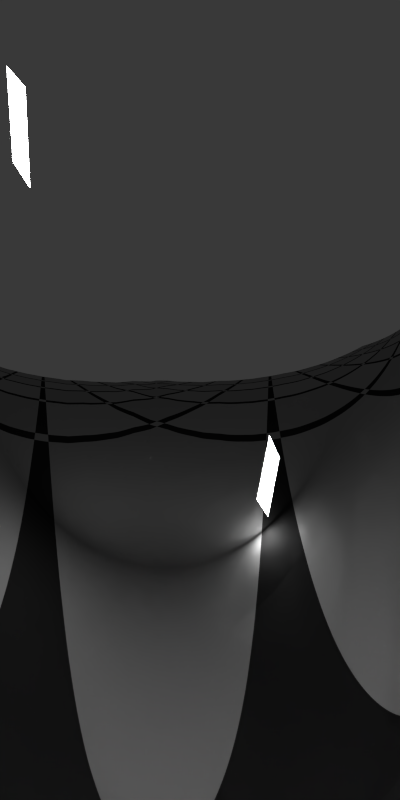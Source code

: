 # Source: Checker.blend  (saved by Blender 2.72.0; exported with 4.5.12 LTS)
import bpy
from mathutils import Matrix  # noqa: F401  (used for matrix-valued properties, if any)

bpy.ops.wm.read_factory_settings(use_empty=True)
scene = bpy.context.scene
scene.name = 'Scene'

# ---- collections
col_collection_1 = bpy.data.collections.new('Collection 1'); scene.collection.children.link(col_collection_1)

# ---- materials (node trees are filled in below, after node groups)
mat_material_002 = bpy.data.materials.new('Material.002')
mat_material_002.alpha_threshold = 0.0
mat_material_002.roughness = 0.5
mat_material_001 = bpy.data.materials.new('Material.001')
mat_material_001.alpha_threshold = 0.0
mat_material_001.roughness = 0.5
mat_material = bpy.data.materials.new('Material')
mat_material.alpha_threshold = 0.0
mat_material.roughness = 0.5

# ---- material node trees
mat_material_002.use_nodes = True; mat_material_002.node_tree.nodes.clear()
_N = mat_material_002.node_tree.nodes; _L = mat_material_002.node_tree.links
n0 = _N.new('ShaderNodeOutputMaterial'); n0.name = 'Material Output'; n0.location = (300, 300)
n1 = _N.new('ShaderNodeBsdfAnisotropic'); n1.name = 'Glossy BSDF'; n1.location = (100, 300)
n1.distribution = 'GGX'
n1.inputs[1].default_value = 0.0
_L.new(n1.outputs[0], n0.inputs[0])
n0.is_active_output = True
mat_material_001.use_nodes = True; mat_material_001.node_tree.nodes.clear()
_N = mat_material_001.node_tree.nodes; _L = mat_material_001.node_tree.links
n0 = _N.new('ShaderNodeOutputMaterial'); n0.name = 'Material Output'; n0.location = (300, 300)
n1 = _N.new('ShaderNodeEmission'); n1.name = 'Emission'; n1.location = (110, 300)
n1.inputs[0].default_value = (0.8, 0.8, 0.8, 1.0)
n1.inputs[1].default_value = 50.0
_L.new(n1.outputs[0], n0.inputs[0])
n0.is_active_output = True
mat_material.use_nodes = True; mat_material.node_tree.nodes.clear()
_N = mat_material.node_tree.nodes; _L = mat_material.node_tree.links
n0 = _N.new('ShaderNodeOutputMaterial'); n0.name = 'Material Output'; n0.location = (369, 319)
n1 = _N.new('ShaderNodeTexChecker'); n1.name = 'Checker Texture'; n1.location = (-807, 385)
n1.inputs[1].default_value = (0.2831, 0.2831, 0.2831, 1.0)
n1.inputs[2].default_value = (0.0, 0.0, 0.0, 1.0)
n1.inputs[3].default_value = 10.0
n2 = _N.new('ShaderNodeBsdfDiffuse'); n2.name = 'Diffuse BSDF'; n2.location = (179, 336)
n3 = _N.new('ShaderNodeMath'); n3.name = 'Math.002'; n3.location = (-33, 338)
n3.operation = 'ABSOLUTE'
n3.inputs[1].default_value = 2.98e-08
n4 = _N.new('ShaderNodeMath'); n4.name = 'Math.001'; n4.location = (-233, 369)
n4.operation = 'SUBTRACT'
n4.inputs[1].default_value = 0.3
n5 = _N.new('ShaderNodeMath'); n5.name = 'Math'; n5.location = (-437, 336)
n6 = _N.new('ShaderNodeTexChecker'); n6.name = 'Checker Texture.001'; n6.location = (-684, 117)
n6.inputs[1].default_value = (0.2831, 0.2831, 0.2831, 1.0)
n6.inputs[2].default_value = (0.0, 0.0, 0.0, 1.0)
n6.inputs[3].default_value = 10.0
n7 = _N.new('ShaderNodeTexCoord'); n7.name = 'Texture Coordinate'; n7.location = (-1243, 98)
n8 = _N.new('ShaderNodeMapping'); n8.name = 'Mapping'; n8.location = (-1069, 107)
n8.vector_type = 'TEXTURE'
n8.inputs[1].default_value = (0.005, 0.005, 0.0)
n9 = _N.new('ShaderNodeTexCoord'); n9.name = 'Texture Coordinate.001'; n9.location = (-1373, 473)
n10 = _N.new('ShaderNodeMapping'); n10.name = 'Mapping.001'; n10.location = (-1199, 482)
n10.vector_type = 'TEXTURE'
n10.inputs[1].default_value = (-0.005, -0.005, 0.0)
_L.new(n2.outputs[0], n0.inputs[0])
_L.new(n5.outputs[0], n4.inputs[0])
_L.new(n4.outputs[0], n3.inputs[0])
_L.new(n7.outputs[0], n8.inputs[0])
_L.new(n8.outputs[0], n6.inputs[0])
_L.new(n6.outputs[0], n5.inputs[1])
_L.new(n1.outputs[0], n5.inputs[0])
_L.new(n3.outputs[0], n2.inputs[0])
_L.new(n9.outputs[0], n10.inputs[0])
_L.new(n10.outputs[0], n1.inputs[0])
n0.is_active_output = True

# ---- world
world_world = bpy.data.worlds.new('World'); scene.world = world_world
world_world.color = (0.05088, 0.05088, 0.05088)
world_world.use_sun_shadow = False
world_world.sun_shadow_jitter_overblur = 0.0
world_world.cycles.sampling_method = 'MANUAL'
world_world.cycles.sample_map_resolution = 256

# ---- cameras
cam_camera = bpy.data.cameras.new('Camera')
cam_camera.clip_end = 100.0
cam_camera.lens = 35.0
cam_camera.sensor_width = 32.0
cam_camera.sensor_height = 18.0
cam_camera.ortho_scale = 7.314
cam_camera.dof.focus_distance = 0.0

# ---- meshes
me_cylinder = bpy.data.meshes.new('Cylinder')
me_cylinder.from_pydata([(0.0, 1.0, -25.0), (0.0, 1.0, 25.0), (0.04907, 0.9988, -25.0), (0.04907, 0.9988, 25.0), (0.09802, 0.9952, -25.0), (0.09802, 0.9952, 25.0), (0.1467, 0.9892, -25.0), (0.1467, 0.9892, 25.0), (0.1951, 0.9808, -25.0), (0.1951, 0.9808, 25.0), (0.243, 0.97, -25.0), (0.243, 0.97, 25.0), (0.2903, 0.9569, -25.0), (0.2903, 0.9569, 25.0), (0.3369, 0.9415, -25.0), (0.3369, 0.9415, 25.0), (0.3827, 0.9239, -25.0), (0.3827, 0.9239, 25.0), (0.4276, 0.904, -25.0), (0.4276, 0.904, 25.0), (0.4714, 0.8819, -25.0), (0.4714, 0.8819, 25.0), (0.5141, 0.8577, -25.0), (0.5141, 0.8577, 25.0), (0.5556, 0.8315, -25.0), (0.5556, 0.8315, 25.0), (0.5957, 0.8032, -25.0), (0.5957, 0.8032, 25.0), (0.6344, 0.773, -25.0), (0.6344, 0.773, 25.0), (0.6716, 0.741, -25.0), (0.6716, 0.741, 25.0), (0.7071, 0.7071, -25.0), (0.7071, 0.7071, 25.0), (0.741, 0.6716, -25.0), (0.741, 0.6716, 25.0), (0.773, 0.6344, -25.0), (0.773, 0.6344, 25.0), (0.8032, 0.5957, -25.0), (0.8032, 0.5957, 25.0), (0.8315, 0.5556, -25.0), (0.8315, 0.5556, 25.0), (0.8577, 0.5141, -25.0), (0.8577, 0.5141, 25.0), (0.8819, 0.4714, -25.0), (0.8819, 0.4714, 25.0), (0.904, 0.4276, -25.0), (0.904, 0.4276, 25.0), (0.9239, 0.3827, -25.0), (0.9239, 0.3827, 25.0), (0.9415, 0.3369, -25.0), (0.9415, 0.3369, 25.0), (0.9569, 0.2903, -25.0), (0.9569, 0.2903, 25.0), (0.97, 0.243, -25.0), (0.97, 0.243, 25.0), (0.9808, 0.1951, -25.0), (0.9808, 0.1951, 25.0), (0.9892, 0.1467, -25.0), (0.9892, 0.1467, 25.0), (0.9952, 0.09802, -25.0), (0.9952, 0.09802, 25.0), (0.9988, 0.04907, -25.0), (0.9988, 0.04907, 25.0), (1.0, -4.013e-07, -25.0), (1.0, -4.013e-07, 25.0), (0.9988, -0.04907, -25.0), (0.9988, -0.04907, 25.0), (0.9952, -0.09802, -25.0), (0.9952, -0.09802, 25.0), (0.9892, -0.1467, -25.0), (0.9892, -0.1467, 25.0), (0.9808, -0.1951, -25.0), (0.9808, -0.1951, 25.0), (0.97, -0.243, -25.0), (0.97, -0.243, 25.0), (0.9569, -0.2903, -25.0), (0.9569, -0.2903, 25.0), (0.9415, -0.3369, -25.0), (0.9415, -0.3369, 25.0), (0.9239, -0.3827, -25.0), (0.9239, -0.3827, 25.0), (0.904, -0.4276, -25.0), (0.904, -0.4276, 25.0), (0.8819, -0.4714, -25.0), (0.8819, -0.4714, 25.0), (0.8577, -0.5141, -25.0), (0.8577, -0.5141, 25.0), (0.8315, -0.5556, -25.0), (0.8315, -0.5556, 25.0), (0.8032, -0.5957, -25.0), (0.8032, -0.5957, 25.0), (0.773, -0.6344, -25.0), (0.773, -0.6344, 25.0), (0.741, -0.6716, -25.0), (0.741, -0.6716, 25.0), (0.7071, -0.7071, -25.0), (0.7071, -0.7071, 25.0), (0.6716, -0.741, -25.0), (0.6716, -0.741, 25.0), (0.6344, -0.773, -25.0), (0.6344, -0.773, 25.0), (0.5957, -0.8032, -25.0), (0.5957, -0.8032, 25.0), (0.5556, -0.8315, -25.0), (0.5556, -0.8315, 25.0), (0.5141, -0.8577, -25.0), (0.5141, -0.8577, 25.0), (0.4714, -0.8819, -25.0), (0.4714, -0.8819, 25.0), (0.4276, -0.904, -25.0), (0.4276, -0.904, 25.0), (0.3827, -0.9239, -25.0), (0.3827, -0.9239, 25.0), (0.3369, -0.9415, -25.0), (0.3369, -0.9415, 25.0), (0.2903, -0.9569, -25.0), (0.2903, -0.9569, 25.0), (0.243, -0.97, -25.0), (0.243, -0.97, 25.0), (0.1951, -0.9808, -25.0), (0.1951, -0.9808, 25.0), (0.1467, -0.9892, -25.0), (0.1467, -0.9892, 25.0), (0.09802, -0.9952, -25.0), (0.09802, -0.9952, 25.0), (0.04907, -0.9988, -25.0), (0.04907, -0.9988, 25.0), (1.82e-06, -1.0, -25.0), (1.82e-06, -1.0, 25.0), (-0.04907, -0.9988, -25.0), (-0.04907, -0.9988, 25.0), (-0.09802, -0.9952, -25.0), (-0.09802, -0.9952, 25.0), (-0.1467, -0.9892, -25.0), (-0.1467, -0.9892, 25.0), (-0.1951, -0.9808, -25.0), (-0.1951, -0.9808, 25.0), (-0.243, -0.97, -25.0), (-0.243, -0.97, 25.0), (-0.2903, -0.9569, -25.0), (-0.2903, -0.9569, 25.0), (-0.3369, -0.9415, -25.0), (-0.3369, -0.9415, 25.0), (-0.3827, -0.9239, -25.0), (-0.3827, -0.9239, 25.0), (-0.4276, -0.904, -25.0), (-0.4276, -0.904, 25.0), (-0.4714, -0.8819, -25.0), (-0.4714, -0.8819, 25.0), (-0.5141, -0.8577, -25.0), (-0.5141, -0.8577, 25.0), (-0.5556, -0.8315, -25.0), (-0.5556, -0.8315, 25.0), (-0.5957, -0.8032, -25.0), (-0.5957, -0.8032, 25.0), (-0.6344, -0.773, -25.0), (-0.6344, -0.773, 25.0), (-0.6716, -0.741, -25.0), (-0.6716, -0.741, 25.0), (-0.7071, -0.7071, -25.0), (-0.7071, -0.7071, 25.0), (-0.7409, -0.6716, -25.0), (-0.7409, -0.6716, 25.0), (-0.773, -0.6344, -25.0), (-0.773, -0.6344, 25.0), (-0.8032, -0.5957, -25.0), (-0.8032, -0.5957, 25.0), (-0.8315, -0.5556, -25.0), (-0.8315, -0.5556, 25.0), (-0.8577, -0.5141, -25.0), (-0.8577, -0.5141, 25.0), (-0.8819, -0.4714, -25.0), (-0.8819, -0.4714, 25.0), (-0.904, -0.4276, -25.0), (-0.904, -0.4276, 25.0), (-0.9239, -0.3827, -25.0), (-0.9239, -0.3827, 25.0), (-0.9415, -0.3369, -25.0), (-0.9415, -0.3369, 25.0), (-0.9569, -0.2903, -25.0), (-0.9569, -0.2903, 25.0), (-0.97, -0.243, -25.0), (-0.97, -0.243, 25.0), (-0.9808, -0.1951, -25.0), (-0.9808, -0.1951, 25.0), (-0.9892, -0.1467, -25.0), (-0.9892, -0.1467, 25.0), (-0.9952, -0.09802, -25.0), (-0.9952, -0.09802, 25.0), (-0.9988, -0.04907, -25.0), (-0.9988, -0.04907, 25.0), (-1.0, -1.419e-06, -25.0), (-1.0, -1.419e-06, 25.0), (-0.9988, 0.04907, -25.0), (-0.9988, 0.04907, 25.0), (-0.9952, 0.09802, -25.0), (-0.9952, 0.09802, 25.0), (-0.9892, 0.1467, -25.0), (-0.9892, 0.1467, 25.0), (-0.9808, 0.1951, -25.0), (-0.9808, 0.1951, 25.0), (-0.97, 0.243, -25.0), (-0.97, 0.243, 25.0), (-0.9569, 0.2903, -25.0), (-0.9569, 0.2903, 25.0), (-0.9415, 0.3369, -25.0), (-0.9415, 0.3369, 25.0), (-0.9239, 0.3827, -25.0), (-0.9239, 0.3827, 25.0), (-0.904, 0.4276, -25.0), (-0.904, 0.4276, 25.0), (-0.8819, 0.4714, -25.0), (-0.8819, 0.4714, 25.0), (-0.8577, 0.5141, -25.0), (-0.8577, 0.5141, 25.0), (-0.8315, 0.5556, -25.0), (-0.8315, 0.5556, 25.0), (-0.8032, 0.5957, -25.0), (-0.8032, 0.5957, 25.0), (-0.773, 0.6344, -25.0), (-0.773, 0.6344, 25.0), (-0.741, 0.6716, -25.0), (-0.741, 0.6716, 25.0), (-0.7071, 0.7071, -25.0), (-0.7071, 0.7071, 25.0), (-0.6716, 0.741, -25.0), (-0.6716, 0.741, 25.0), (-0.6344, 0.773, -25.0), (-0.6344, 0.773, 25.0), (-0.5957, 0.8032, -25.0), (-0.5957, 0.8032, 25.0), (-0.5556, 0.8315, -25.0), (-0.5556, 0.8315, 25.0), (-0.5141, 0.8577, -25.0), (-0.5141, 0.8577, 25.0), (-0.4714, 0.8819, -25.0), (-0.4714, 0.8819, 25.0), (-0.4276, 0.904, -25.0), (-0.4276, 0.904, 25.0), (-0.3827, 0.9239, -25.0), (-0.3827, 0.9239, 25.0), (-0.3369, 0.9415, -25.0), (-0.3369, 0.9415, 25.0), (-0.2903, 0.9569, -25.0), (-0.2903, 0.9569, 25.0), (-0.243, 0.97, -25.0), (-0.243, 0.97, 25.0), (-0.1951, 0.9808, -25.0), (-0.1951, 0.9808, 25.0), (-0.1467, 0.9892, -25.0), (-0.1467, 0.9892, 25.0), (-0.09801, 0.9952, -25.0), (-0.09801, 0.9952, 25.0), (-0.04906, 0.9988, -25.0), (-0.04906, 0.9988, 25.0)], [], [(0, 1, 3, 2), (2, 3, 5, 4), (4, 5, 7, 6), (6, 7, 9, 8), (8, 9, 11, 10), (10, 11, 13, 12), (12, 13, 15, 14), (14, 15, 17, 16), (16, 17, 19, 18), (18, 19, 21, 20), (20, 21, 23, 22), (22, 23, 25, 24), (24, 25, 27, 26), (26, 27, 29, 28), (28, 29, 31, 30), (30, 31, 33, 32), (32, 33, 35, 34), (34, 35, 37, 36), (36, 37, 39, 38), (38, 39, 41, 40), (40, 41, 43, 42), (42, 43, 45, 44), (44, 45, 47, 46), (46, 47, 49, 48), (48, 49, 51, 50), (50, 51, 53, 52), (52, 53, 55, 54), (54, 55, 57, 56), (56, 57, 59, 58), (58, 59, 61, 60), (60, 61, 63, 62), (62, 63, 65, 64), (64, 65, 67, 66), (66, 67, 69, 68), (68, 69, 71, 70), (70, 71, 73, 72), (72, 73, 75, 74), (74, 75, 77, 76), (76, 77, 79, 78), (78, 79, 81, 80), (80, 81, 83, 82), (82, 83, 85, 84), (84, 85, 87, 86), (86, 87, 89, 88), (88, 89, 91, 90), (90, 91, 93, 92), (92, 93, 95, 94), (94, 95, 97, 96), (96, 97, 99, 98), (98, 99, 101, 100), (100, 101, 103, 102), (102, 103, 105, 104), (104, 105, 107, 106), (106, 107, 109, 108), (108, 109, 111, 110), (110, 111, 113, 112), (112, 113, 115, 114), (114, 115, 117, 116), (116, 117, 119, 118), (118, 119, 121, 120), (120, 121, 123, 122), (122, 123, 125, 124), (124, 125, 127, 126), (126, 127, 129, 128), (128, 129, 131, 130), (130, 131, 133, 132), (132, 133, 135, 134), (134, 135, 137, 136), (136, 137, 139, 138), (138, 139, 141, 140), (140, 141, 143, 142), (142, 143, 145, 144), (144, 145, 147, 146), (146, 147, 149, 148), (148, 149, 151, 150), (150, 151, 153, 152), (152, 153, 155, 154), (154, 155, 157, 156), (156, 157, 159, 158), (158, 159, 161, 160), (160, 161, 163, 162), (162, 163, 165, 164), (164, 165, 167, 166), (166, 167, 169, 168), (168, 169, 171, 170), (170, 171, 173, 172), (172, 173, 175, 174), (174, 175, 177, 176), (176, 177, 179, 178), (178, 179, 181, 180), (180, 181, 183, 182), (182, 183, 185, 184), (184, 185, 187, 186), (186, 187, 189, 188), (188, 189, 191, 190), (190, 191, 193, 192), (192, 193, 195, 194), (194, 195, 197, 196), (196, 197, 199, 198), (198, 199, 201, 200), (200, 201, 203, 202), (202, 203, 205, 204), (204, 205, 207, 206), (206, 207, 209, 208), (208, 209, 211, 210), (210, 211, 213, 212), (212, 213, 215, 214), (214, 215, 217, 216), (216, 217, 219, 218), (218, 219, 221, 220), (220, 221, 223, 222), (222, 223, 225, 224), (224, 225, 227, 226), (226, 227, 229, 228), (228, 229, 231, 230), (230, 231, 233, 232), (232, 233, 235, 234), (234, 235, 237, 236), (236, 237, 239, 238), (238, 239, 241, 240), (240, 241, 243, 242), (242, 243, 245, 244), (244, 245, 247, 246), (246, 247, 249, 248), (248, 249, 251, 250), (250, 251, 253, 252), (3, 1, 255, 253, 251, 249, 247, 245, 243, 241, 239, 237, 235, 233, 231, 229, 227, 225, 223, 221, 219, 217, 215, 213, 211, 209, 207, 205, 203, 201, 199, 197, 195, 193, 191, 189, 187, 185, 183, 181, 179, 177, 175, 173, 171, 169, 167, 165, 163, 161, 159, 157, 155, 153, 151, 149, 147, 145, 143, 141, 139, 137, 135, 133, 131, 129, 127, 125, 123, 121, 119, 117, 115, 113, 111, 109, 107, 105, 103, 101, 99, 97, 95, 93, 91, 89, 87, 85, 83, 81, 79, 77, 75, 73, 71, 69, 67, 65, 63, 61, 59, 57, 55, 53, 51, 49, 47, 45, 43, 41, 39, 37, 35, 33, 31, 29, 27, 25, 23, 21, 19, 17, 15, 13, 11, 9, 7, 5), (254, 255, 1, 0), (252, 253, 255, 254), (0, 2, 4, 6, 8, 10, 12, 14, 16, 18, 20, 22, 24, 26, 28, 30, 32, 34, 36, 38, 40, 42, 44, 46, 48, 50, 52, 54, 56, 58, 60, 62, 64, 66, 68, 70, 72, 74, 76, 78, 80, 82, 84, 86, 88, 90, 92, 94, 96, 98, 100, 102, 104, 106, 108, 110, 112, 114, 116, 118, 120, 122, 124, 126, 128, 130, 132, 134, 136, 138, 140, 142, 144, 146, 148, 150, 152, 154, 156, 158, 160, 162, 164, 166, 168, 170, 172, 174, 176, 178, 180, 182, 184, 186, 188, 190, 192, 194, 196, 198, 200, 202, 204, 206, 208, 210, 212, 214, 216, 218, 220, 222, 224, 226, 228, 230, 232, 234, 236, 238, 240, 242, 244, 246, 248, 250, 252, 254)])
me_cylinder.polygons.foreach_set('use_smooth', [True] * 130)
me_cylinder.materials.append(mat_material_002)
me_cylinder.use_remesh_preserve_volume = False
me_cylinder.use_remesh_preserve_attributes = False
me_cylinder.use_mirror_vertex_groups = False
me_cylinder.update()
me_plane_006 = bpy.data.meshes.new('Plane.006')
me_plane_006.from_pydata([(-1.0, -1.0, 0.0), (1.0, -1.0, 0.0), (-1.0, 1.0, 0.0), (1.0, 1.0, 0.0)], [], [(0, 1, 3, 2)])
me_plane_006.materials.append(mat_material_001)
me_plane_006.use_remesh_preserve_volume = False
me_plane_006.use_remesh_preserve_attributes = False
me_plane_006.use_mirror_vertex_groups = False
me_plane_006.update()
me_plane_005 = bpy.data.meshes.new('Plane.005')
me_plane_005.from_pydata([(-1.0, -1.0, 0.0), (1.0, -1.0, 0.0), (-1.0, 1.0, 0.0), (1.0, 1.0, 0.0)], [], [(0, 1, 3, 2)])
me_plane_005.materials.append(mat_material_001)
me_plane_005.use_remesh_preserve_volume = False
me_plane_005.use_remesh_preserve_attributes = False
me_plane_005.use_mirror_vertex_groups = False
me_plane_005.update()
me_plane_004 = bpy.data.meshes.new('Plane.004')
me_plane_004.from_pydata([(-1.0, -1.0, 0.0), (1.0, -1.0, 0.0), (-1.0, 1.0, 0.0), (1.0, 1.0, 0.0)], [], [(0, 1, 3, 2)])
me_plane_004.materials.append(mat_material_001)
me_plane_004.use_remesh_preserve_volume = False
me_plane_004.use_remesh_preserve_attributes = False
me_plane_004.use_mirror_vertex_groups = False
me_plane_004.update()
me_plane_003 = bpy.data.meshes.new('Plane.003')
me_plane_003.from_pydata([(-1.0, -1.0, 0.0), (1.0, -1.0, 0.0), (-1.0, 1.0, 0.0), (1.0, 1.0, 0.0)], [], [(0, 1, 3, 2)])
me_plane_003.materials.append(mat_material_001)
me_plane_003.use_remesh_preserve_volume = False
me_plane_003.use_remesh_preserve_attributes = False
me_plane_003.use_mirror_vertex_groups = False
me_plane_003.update()
me_plane_002 = bpy.data.meshes.new('Plane.002')
me_plane_002.from_pydata([(-1.0, -1.0, 0.0), (1.0, -1.0, 0.0), (-1.0, 1.0, 0.0), (1.0, 1.0, 0.0)], [], [(0, 1, 3, 2)])
me_plane_002.materials.append(mat_material_001)
me_plane_002.use_remesh_preserve_volume = False
me_plane_002.use_remesh_preserve_attributes = False
me_plane_002.use_mirror_vertex_groups = False
me_plane_002.update()
me_plane = bpy.data.meshes.new('Plane')
me_plane.from_pydata([(-1.0, -1.0, 0.0), (1.0, -1.0, 0.0), (-1.0, 1.0, 0.0), (1.0, 1.0, 0.0)], [], [(0, 1, 3, 2)])
me_plane.materials.append(mat_material)
me_plane.use_remesh_preserve_volume = False
me_plane.use_remesh_preserve_attributes = False
me_plane.use_mirror_vertex_groups = False
me_plane.update()

# ---- objects
ob_cylinder = bpy.data.objects.new('Cylinder', me_cylinder)
ob_plane_006 = bpy.data.objects.new('Plane.006', me_plane_006)
ob_plane_005 = bpy.data.objects.new('Plane.005', me_plane_005)
ob_plane_004 = bpy.data.objects.new('Plane.004', me_plane_004)
ob_plane_003 = bpy.data.objects.new('Plane.003', me_plane_003)
ob_plane_002 = bpy.data.objects.new('Plane.002', me_plane_002)
ob_plane = bpy.data.objects.new('Plane', me_plane)
ob_camera = bpy.data.objects.new('Camera', cam_camera)

# ---- transforms, parenting, visibility, modifiers, constraints
ob_cylinder.location = (0.0, 0.0, 0.0)
ob_cylinder.scale = (2.872, 2.872, 2.872)
ob_cylinder.lineart.crease_threshold = 0.0
ob_plane_006.location = (7.854, -12.73, -2.476)
ob_plane_006.rotation_euler = (1.01, 0.3932, 0.6073)
ob_plane_006.lineart.crease_threshold = 0.0
ob_plane_005.location = (7.108, -0.286, 13.16)
ob_plane_005.rotation_euler = (1.01, 0.3932, 0.6073)
ob_plane_005.lineart.crease_threshold = 0.0
ob_plane_004.location = (15.07, -1.237, 1.512)
ob_plane_004.rotation_euler = (1.01, 0.3932, 0.6073)
ob_plane_004.lineart.crease_threshold = 0.0
ob_plane_003.location = (15.07, -1.237, 1.512)
ob_plane_003.rotation_euler = (1.01, 0.3932, 0.6073)
ob_plane_003.lineart.crease_threshold = 0.0
ob_plane_002.location = (-0.1043, -11.78, 9.175)
ob_plane_002.rotation_euler = (1.01, 0.3932, 0.6073)
ob_plane_002.lineart.crease_threshold = 0.0
ob_plane.location = (0.0, 0.0, 0.0)
ob_plane.scale = (200.0, 200.0, 200.0)
ob_plane.lineart.crease_threshold = 0.0
ob_camera.location = (7.481, -6.508, 5.344)
ob_camera.rotation_euler = (1.412, 0.01082, 0.8149)
ob_camera.lock_rotations_4d = False
ob_camera.empty_display_type = 'ARROWS'
ob_camera.color = (0.0, 0.0, 0.0, 0.0)
ob_camera.display_type = 'WIRE'
ob_camera.lineart.crease_threshold = 0.0

# ---- collection membership
col_collection_1.objects.link(ob_cylinder)
col_collection_1.objects.link(ob_plane_006)
col_collection_1.objects.link(ob_plane_005)
col_collection_1.objects.link(ob_plane_004)
col_collection_1.objects.link(ob_plane_003)
col_collection_1.objects.link(ob_plane_002)
col_collection_1.objects.link(ob_plane)
col_collection_1.objects.link(ob_camera)

# ---- scene / render settings (as saved in the file)
scene.camera = ob_camera
scene.frame_start = 1; scene.frame_end = 250; scene.frame_set(1)
scene.render.engine = 'CYCLES'
scene.render.resolution_x = 1000
scene.render.resolution_y = 2000
scene.render.dither_intensity = 0.0
scene.cycles.use_denoising = False
scene.cycles.samples = 10
scene.cycles.sampling_pattern = 'TABULATED_SOBOL'
scene.cycles.light_sampling_threshold = 0.0
scene.cycles.use_adaptive_sampling = False
scene.cycles.use_light_tree = False
scene.cycles.blur_glossy = 0.0
scene.cycles.pixel_filter_type = 'GAUSSIAN'
scene.cycles.sample_clamp_indirect = 0.0
scene.view_settings.view_transform = 'Standard'
bpy.context.view_layer.update()
